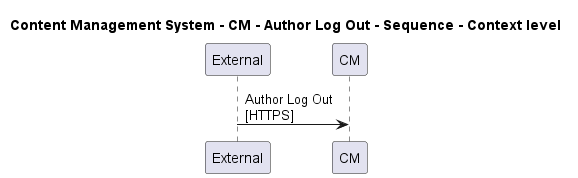

The diagram above was rendered by PlantUML. Its source (embedded in the PNG):
@startuml

title Content Management System - CM - Author Log Out - Sequence - Context level

participant "External" as C4InterFlow.SoftwareSystems.ExternalSystem
participant "CM" as ContentManagementSystem.SoftwareSystems.CM

C4InterFlow.SoftwareSystems.ExternalSystem -> ContentManagementSystem.SoftwareSystems.CM : Author Log Out\n[HTTPS]


@enduml